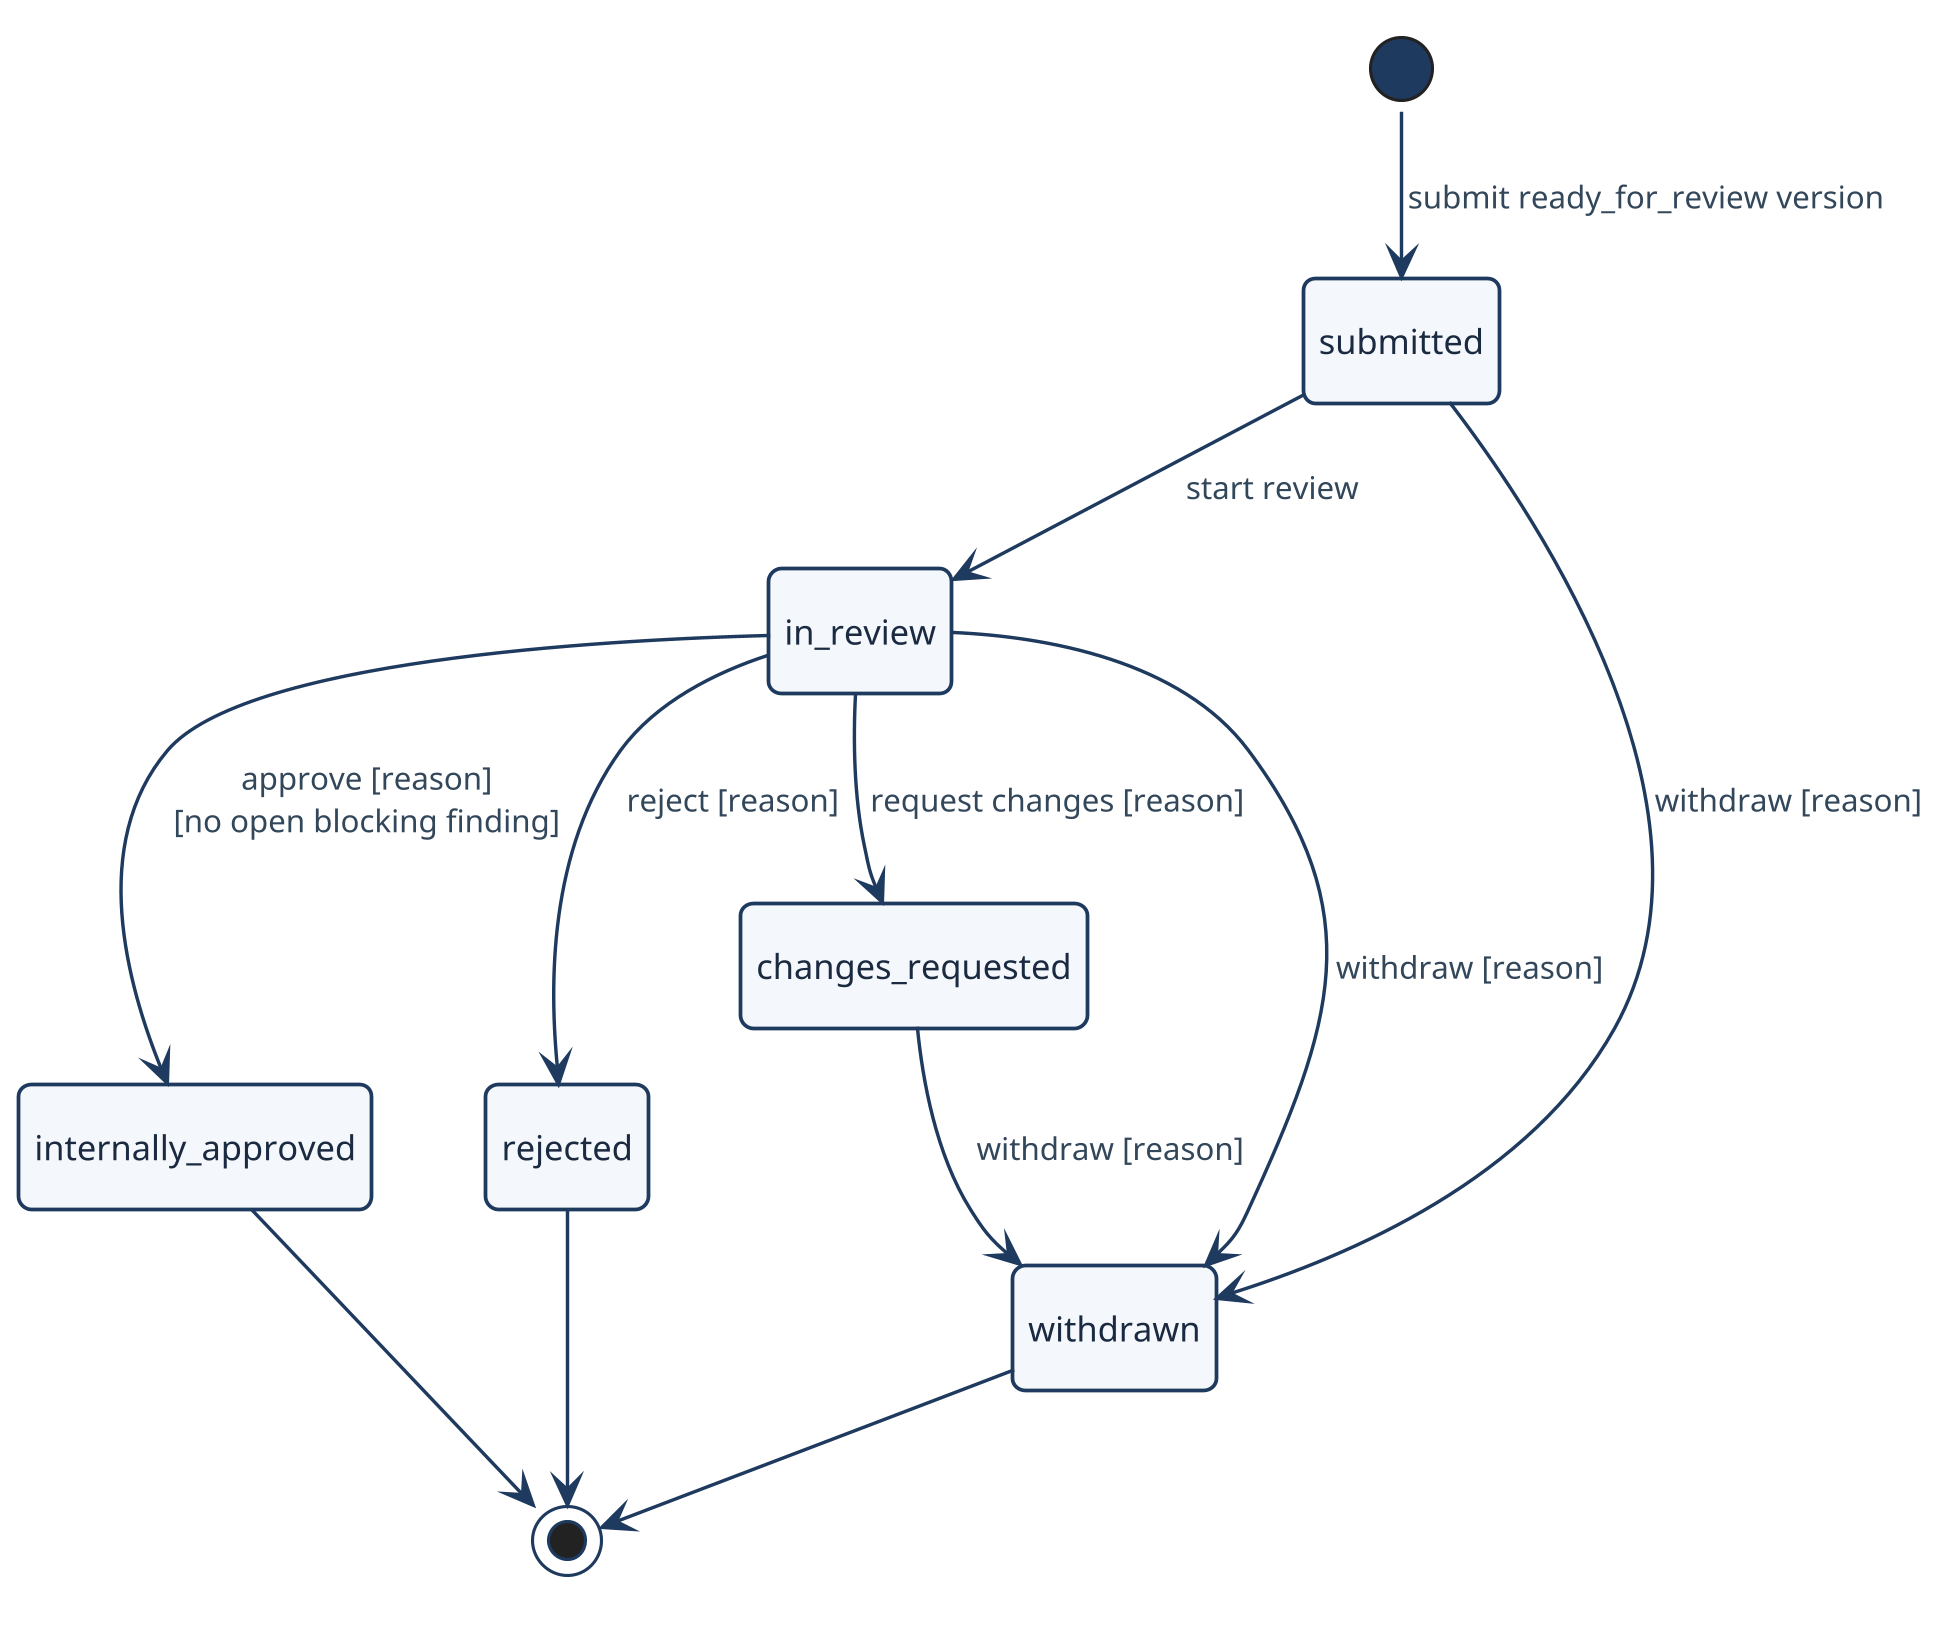

The diagram above was rendered by PlantUML. Its source (embedded in the PNG):
@startuml state_review
!pragma layout smetana
!include _style.puml
hide empty description
[*] --> submitted : submit ready_for_review version
submitted --> in_review : start review
submitted --> withdrawn : withdraw [reason]
in_review --> changes_requested : request changes [reason]
in_review --> internally_approved : approve [reason]\n[no open blocking finding]
in_review --> rejected : reject [reason]
in_review --> withdrawn : withdraw [reason]
changes_requested --> withdrawn : withdraw [reason]
internally_approved --> [*]
rejected --> [*]
withdrawn --> [*]
@enduml